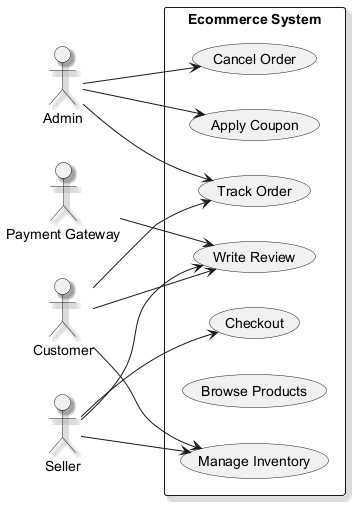

The diagram above was rendered by PlantUML. Its source (embedded in the PNG):
@startuml
skinparam backgroundColor #FFFFFF
skinparam classBackgroundColor #F1F8E9
skinparam classBorderColor #33691E
skinparam shadowing true
left to right direction
actor "Admin" as Admin
actor "Payment Gateway" as PaymentGateway
actor "Seller" as Seller
actor "Customer" as Customer
rectangle "Ecommerce System" {
  usecase "Write Review" as UC_WriteReview
  usecase "Apply Coupon" as UC_ApplyCoupon
  usecase "Cancel Order" as UC_CancelOrder
  usecase "Checkout" as UC_Checkout
  usecase "Track Order" as UC_TrackOrder
  usecase "Browse Products" as UC_BrowseProducts
  usecase "Manage Inventory" as UC_ManageInventory
}
Admin --> UC_ApplyCoupon
Admin --> UC_CancelOrder
Admin --> UC_TrackOrder
PaymentGateway --> UC_WriteReview
Seller --> UC_ManageInventory
Seller --> UC_Checkout
Seller --> UC_WriteReview
Customer --> UC_WriteReview
Customer --> UC_ManageInventory
Customer --> UC_TrackOrder
@enduml